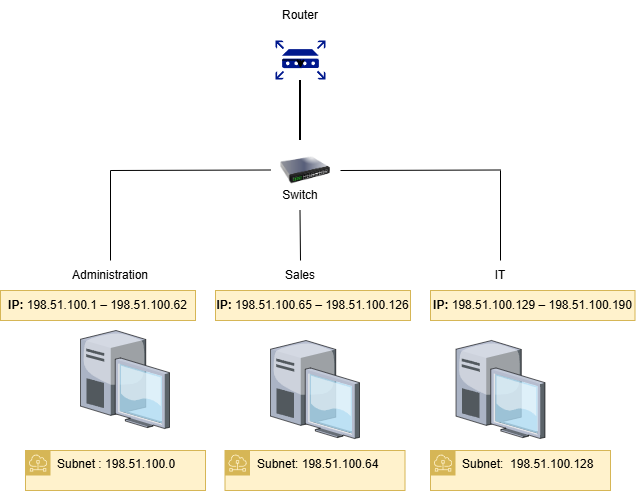

The diagram above was exported from draw.io. Its source (the exported page's mxGraphModel, read from the mxfile embedded in the PNG):
<mxGraphModel dx="934" dy="527" grid="1" gridSize="10" guides="1" tooltips="1" connect="1" arrows="1" fold="1" page="1" pageScale="1" pageWidth="850" pageHeight="1100" math="0" shadow="0">
  <root>
    <mxCell id="0" />
    <mxCell id="1" parent="0" />
    <mxCell id="12eFal67VIeePXvkY6PJ-1" parent="1" style="sketch=0;aspect=fixed;pointerEvents=1;shadow=0;dashed=0;html=1;strokeColor=none;labelPosition=center;verticalLabelPosition=bottom;verticalAlign=top;align=center;fillColor=#00188D;shape=mxgraph.mscae.enterprise.router" value="" vertex="1">
      <mxGeometry height="39" width="50" x="405" y="80" as="geometry" />
    </mxCell>
    <mxCell id="12eFal67VIeePXvkY6PJ-2" parent="1" style="image;html=1;image=img/lib/clip_art/networking/Switch_128x128.png" value="" vertex="1">
      <mxGeometry height="40" width="50" x="410" y="190" as="geometry" />
    </mxCell>
    <mxCell id="12eFal67VIeePXvkY6PJ-3" parent="1" style="line;strokeWidth=2;direction=south;html=1;" value="" vertex="1">
      <mxGeometry height="60" width="10" x="425" y="120" as="geometry" />
    </mxCell>
    <mxCell id="eHC0u08IQo6EtQNCEFz5-3" edge="1" parent="1" style="endArrow=none;html=1;rounded=0;" value="">
      <mxGeometry height="50" relative="1" width="50" as="geometry">
        <mxPoint x="240" y="210" as="sourcePoint" />
        <mxPoint x="400" y="209.5" as="targetPoint" />
      </mxGeometry>
    </mxCell>
    <mxCell id="eHC0u08IQo6EtQNCEFz5-4" edge="1" parent="1" style="endArrow=none;html=1;rounded=0;" value="">
      <mxGeometry height="50" relative="1" width="50" as="geometry">
        <mxPoint x="470" y="210" as="sourcePoint" />
        <mxPoint x="630" y="209.5" as="targetPoint" />
      </mxGeometry>
    </mxCell>
    <mxCell id="eHC0u08IQo6EtQNCEFz5-5" edge="1" parent="1" style="endArrow=none;html=1;rounded=0;" value="">
      <mxGeometry height="50" relative="1" width="50" as="geometry">
        <mxPoint x="240" y="300" as="sourcePoint" />
        <mxPoint x="240" y="210" as="targetPoint" />
      </mxGeometry>
    </mxCell>
    <mxCell id="eHC0u08IQo6EtQNCEFz5-6" edge="1" parent="1" style="endArrow=none;html=1;rounded=0;" value="">
      <mxGeometry height="50" relative="1" width="50" as="geometry">
        <mxPoint x="630" y="300" as="sourcePoint" />
        <mxPoint x="630" y="210" as="targetPoint" />
      </mxGeometry>
    </mxCell>
    <mxCell id="eHC0u08IQo6EtQNCEFz5-7" parent="1" style="verticalLabelPosition=bottom;sketch=0;aspect=fixed;html=1;verticalAlign=top;strokeColor=#d6b656;align=center;outlineConnect=0;shape=mxgraph.citrix.desktop;fillColor=#fff2cc;" value="" vertex="1">
      <mxGeometry height="98" width="89" x="210" y="370" as="geometry" />
    </mxCell>
    <mxCell id="eHC0u08IQo6EtQNCEFz5-8" edge="1" parent="1" style="endArrow=none;html=1;rounded=0;" value="">
      <mxGeometry height="50" relative="1" width="50" as="geometry">
        <mxPoint x="430" y="300" as="sourcePoint" />
        <mxPoint x="429.5" y="250" as="targetPoint" />
      </mxGeometry>
    </mxCell>
    <mxCell id="eHC0u08IQo6EtQNCEFz5-9" parent="1" style="verticalLabelPosition=bottom;sketch=0;aspect=fixed;html=1;verticalAlign=top;strokeColor=none;align=center;outlineConnect=0;shape=mxgraph.citrix.desktop;" value="" vertex="1">
      <mxGeometry height="98" width="89" x="400" y="380" as="geometry" />
    </mxCell>
    <mxCell id="eHC0u08IQo6EtQNCEFz5-10" parent="1" style="verticalLabelPosition=bottom;sketch=0;aspect=fixed;html=1;verticalAlign=top;strokeColor=none;align=center;outlineConnect=0;shape=mxgraph.citrix.desktop;" value="" vertex="1">
      <mxGeometry height="98" width="89" x="585.5" y="380" as="geometry" />
    </mxCell>
    <mxCell id="eHC0u08IQo6EtQNCEFz5-11" edge="1" parent="1" source="12eFal67VIeePXvkY6PJ-1" style="edgeStyle=orthogonalEdgeStyle;rounded=0;orthogonalLoop=1;jettySize=auto;html=1;exitX=0.13;exitY=0.5;exitDx=0;exitDy=0;exitPerimeter=0;entryX=0.5;entryY=0.71;entryDx=0;entryDy=0;entryPerimeter=0;" target="12eFal67VIeePXvkY6PJ-1">
      <mxGeometry relative="1" as="geometry" />
    </mxCell>
    <mxCell id="eHC0u08IQo6EtQNCEFz5-12" parent="1" style="text;html=1;whiteSpace=wrap;strokeColor=none;fillColor=none;align=center;verticalAlign=middle;rounded=0;" value="Switch" vertex="1">
      <mxGeometry height="30" width="60" x="400" y="220" as="geometry" />
    </mxCell>
    <mxCell id="eHC0u08IQo6EtQNCEFz5-13" parent="1" style="text;html=1;whiteSpace=wrap;strokeColor=none;fillColor=none;align=center;verticalAlign=middle;rounded=0;" value="Router" vertex="1">
      <mxGeometry height="30" width="60" x="400" y="40" as="geometry" />
    </mxCell>
    <mxCell id="eHC0u08IQo6EtQNCEFz5-14" parent="1" style="text;html=1;whiteSpace=wrap;strokeColor=none;fillColor=none;align=center;verticalAlign=middle;rounded=0;" value="Administration" vertex="1">
      <mxGeometry height="30" width="60" x="210" y="300" as="geometry" />
    </mxCell>
    <mxCell id="eHC0u08IQo6EtQNCEFz5-15" parent="1" style="text;html=1;whiteSpace=wrap;strokeColor=none;fillColor=none;align=center;verticalAlign=middle;rounded=0;" value="Sales" vertex="1">
      <mxGeometry height="30" width="60" x="400" y="300" as="geometry" />
    </mxCell>
    <mxCell id="eHC0u08IQo6EtQNCEFz5-16" parent="1" style="text;html=1;whiteSpace=wrap;strokeColor=none;fillColor=none;align=center;verticalAlign=middle;rounded=0;" value="IT" vertex="1">
      <mxGeometry height="30" width="60" x="600" y="300" as="geometry" />
    </mxCell>
    <mxCell id="eHC0u08IQo6EtQNCEFz5-17" parent="1" style="sketch=0;outlineConnect=0;html=1;whiteSpace=wrap;fontSize=12;fontStyle=0;shape=mxgraph.aws4.group;grIcon=mxgraph.aws4.group_subnet;strokeColor=#d6b656;fillColor=#fff2cc;verticalAlign=top;align=left;spacingLeft=30;dashed=0;" value="Subnet :&amp;nbsp;198.51.100.0" vertex="1">
      <mxGeometry height="40" width="180" x="155" y="490" as="geometry" />
    </mxCell>
    <mxCell id="eHC0u08IQo6EtQNCEFz5-20" parent="1" style="text;html=1;whiteSpace=wrap;strokeColor=#d6b656;fillColor=#fff2cc;align=center;verticalAlign=middle;rounded=0;" value="&lt;b&gt;IP: &lt;/b&gt;198.51.100.1 – 198.51.100.62" vertex="1">
      <mxGeometry height="30" width="195" x="130" y="330" as="geometry" />
    </mxCell>
    <mxCell id="eHC0u08IQo6EtQNCEFz5-21" parent="1" style="text;html=1;whiteSpace=wrap;strokeColor=#d6b656;fillColor=#fff2cc;align=center;verticalAlign=middle;rounded=0;" value="&lt;b&gt;IP:&amp;nbsp;&lt;/b&gt;198.51.100.65 – 198.51.100.126" vertex="1">
      <mxGeometry height="30" width="195" x="345" y="330" as="geometry" />
    </mxCell>
    <mxCell id="eHC0u08IQo6EtQNCEFz5-25" parent="1" style="text;html=1;whiteSpace=wrap;strokeColor=#d6b656;fillColor=#fff2cc;align=center;verticalAlign=middle;rounded=0;" value="&lt;b&gt;IP:&amp;nbsp;&lt;/b&gt;198.51.100.129 – 198.51.100.190" vertex="1">
      <mxGeometry height="30" width="204.5" x="560" y="330" as="geometry" />
    </mxCell>
    <mxCell id="eHC0u08IQo6EtQNCEFz5-26" parent="1" style="sketch=0;outlineConnect=0;html=1;whiteSpace=wrap;fontSize=12;fontStyle=0;shape=mxgraph.aws4.group;grIcon=mxgraph.aws4.group_subnet;strokeColor=#d6b656;fillColor=#fff2cc;verticalAlign=top;align=left;spacingLeft=30;dashed=0;" value="Subnet:&amp;nbsp;198.51.100.64" vertex="1">
      <mxGeometry height="40" width="180" x="354.5" y="490" as="geometry" />
    </mxCell>
    <mxCell id="eHC0u08IQo6EtQNCEFz5-27" parent="1" style="sketch=0;outlineConnect=0;html=1;whiteSpace=wrap;fontSize=12;fontStyle=0;shape=mxgraph.aws4.group;grIcon=mxgraph.aws4.group_subnet;strokeColor=#d6b656;fillColor=#fff2cc;verticalAlign=top;align=left;spacingLeft=30;dashed=0;" value="Subnet:&amp;nbsp;&amp;nbsp;198.51.100.128" vertex="1">
      <mxGeometry height="40" width="180" x="560" y="490" as="geometry" />
    </mxCell>
  </root>
</mxGraphModel>